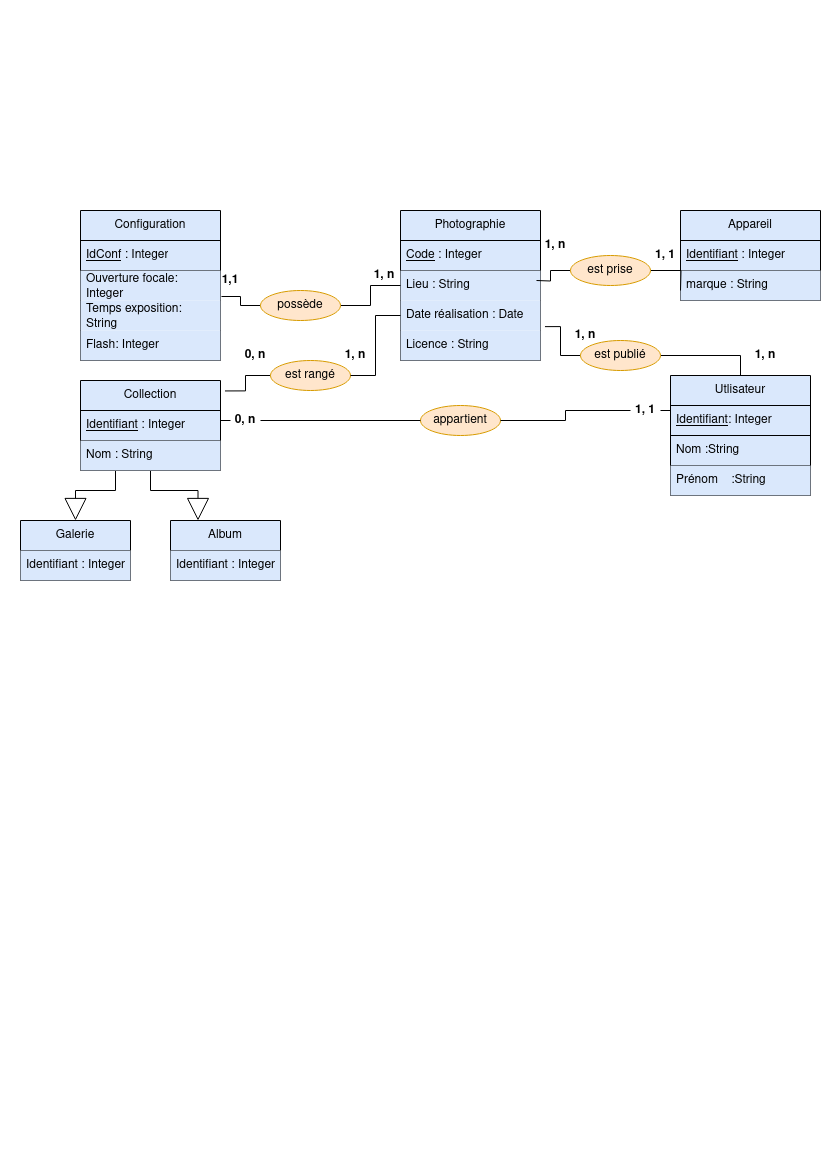

The diagram above was exported from draw.io. Its source (the exported page's mxGraphModel, read from the mxfile embedded in the PNG):
<mxGraphModel dx="860" dy="697" grid="0" gridSize="10" guides="1" tooltips="1" connect="1" arrows="1" fold="1" page="1" pageScale="1" pageWidth="827" pageHeight="1169" math="0" shadow="0">
  <root>
    <mxCell id="0" />
    <mxCell id="1" parent="0" />
    <mxCell id="vQDiU9HeTUrOOh70G-Bs-10" value="Photographie" style="swimlane;fontStyle=0;childLayout=stackLayout;horizontal=1;startSize=30;horizontalStack=0;resizeParent=1;resizeParentMax=0;resizeLast=0;collapsible=1;marginBottom=0;whiteSpace=wrap;html=1;fillColor=#dae8fc;strokeColor=#000000;" parent="1" vertex="1">
      <mxGeometry x="400" y="210" width="140" height="150" as="geometry" />
    </mxCell>
    <mxCell id="vQDiU9HeTUrOOh70G-Bs-11" value="&lt;u&gt;Code&lt;/u&gt; : Integer" style="text;strokeColor=default;fillColor=#dae8fc;align=left;verticalAlign=middle;spacingLeft=4;spacingRight=4;overflow=hidden;points=[[0,0.5],[1,0.5]];portConstraint=eastwest;rotatable=0;whiteSpace=wrap;html=1;" parent="vQDiU9HeTUrOOh70G-Bs-10" vertex="1">
      <mxGeometry y="30" width="140" height="30" as="geometry" />
    </mxCell>
    <mxCell id="vQDiU9HeTUrOOh70G-Bs-12" value="&lt;div&gt;Lieu : String&lt;/div&gt;" style="text;strokeColor=none;fillColor=#dae8fc;align=left;verticalAlign=middle;spacingLeft=4;spacingRight=4;overflow=hidden;points=[[0,0.5],[1,0.5]];portConstraint=eastwest;rotatable=0;whiteSpace=wrap;html=1;" parent="vQDiU9HeTUrOOh70G-Bs-10" vertex="1">
      <mxGeometry y="60" width="140" height="30" as="geometry" />
    </mxCell>
    <mxCell id="vQDiU9HeTUrOOh70G-Bs-13" value="Date réalisation : Date" style="text;strokeColor=none;fillColor=#dae8fc;align=left;verticalAlign=middle;spacingLeft=4;spacingRight=4;overflow=hidden;points=[[0,0.5],[1,0.5]];portConstraint=eastwest;rotatable=0;whiteSpace=wrap;html=1;" parent="vQDiU9HeTUrOOh70G-Bs-10" vertex="1">
      <mxGeometry y="90" width="140" height="30" as="geometry" />
    </mxCell>
    <mxCell id="vQDiU9HeTUrOOh70G-Bs-14" value="Licence : String" style="text;strokeColor=none;fillColor=#dae8fc;align=left;verticalAlign=middle;spacingLeft=4;spacingRight=4;overflow=hidden;points=[[0,0.5],[1,0.5]];portConstraint=eastwest;rotatable=0;whiteSpace=wrap;html=1;" parent="vQDiU9HeTUrOOh70G-Bs-10" vertex="1">
      <mxGeometry y="120" width="140" height="30" as="geometry" />
    </mxCell>
    <mxCell id="vQDiU9HeTUrOOh70G-Bs-16" value="" style="edgeStyle=orthogonalEdgeStyle;rounded=0;orthogonalLoop=1;jettySize=auto;html=1;endArrow=none;endFill=0;entryX=0;entryY=0.5;entryDx=0;entryDy=0;" parent="1" source="vQDiU9HeTUrOOh70G-Bs-15" target="vQDiU9HeTUrOOh70G-Bs-12" edge="1">
      <mxGeometry relative="1" as="geometry">
        <mxPoint x="430" y="295" as="targetPoint" />
      </mxGeometry>
    </mxCell>
    <mxCell id="vQDiU9HeTUrOOh70G-Bs-22" value="" style="edgeStyle=orthogonalEdgeStyle;rounded=0;orthogonalLoop=1;jettySize=auto;html=1;entryX=1.007;entryY=-0.133;entryDx=0;entryDy=0;entryPerimeter=0;endArrow=none;endFill=0;" parent="1" source="vQDiU9HeTUrOOh70G-Bs-15" target="vQDiU9HeTUrOOh70G-Bs-20" edge="1">
      <mxGeometry relative="1" as="geometry" />
    </mxCell>
    <mxCell id="vQDiU9HeTUrOOh70G-Bs-15" value="possède" style="ellipse;whiteSpace=wrap;html=1;fillColor=#ffe6cc;strokeColor=#d79b00;" parent="1" vertex="1">
      <mxGeometry x="260" y="290" width="80" height="30" as="geometry" />
    </mxCell>
    <mxCell id="vQDiU9HeTUrOOh70G-Bs-17" value="Configuration" style="swimlane;fontStyle=0;childLayout=stackLayout;horizontal=1;startSize=30;horizontalStack=0;resizeParent=1;resizeParentMax=0;resizeLast=0;collapsible=1;marginBottom=0;whiteSpace=wrap;html=1;fillColor=#dae8fc;strokeColor=#000000;" parent="1" vertex="1">
      <mxGeometry x="80" y="210" width="140" height="150" as="geometry" />
    </mxCell>
    <mxCell id="vQDiU9HeTUrOOh70G-Bs-18" value="&lt;div&gt;&lt;u&gt;IdConf&lt;/u&gt; : Integer&lt;/div&gt;" style="text;strokeColor=default;fillColor=#dae8fc;align=left;verticalAlign=middle;spacingLeft=4;spacingRight=4;overflow=hidden;points=[[0,0.5],[1,0.5]];portConstraint=eastwest;rotatable=0;whiteSpace=wrap;html=1;" parent="vQDiU9HeTUrOOh70G-Bs-17" vertex="1">
      <mxGeometry y="30" width="140" height="30" as="geometry" />
    </mxCell>
    <mxCell id="vQDiU9HeTUrOOh70G-Bs-19" value="Ouverture focale: Integer" style="text;strokeColor=none;fillColor=#dae8fc;align=left;verticalAlign=middle;spacingLeft=4;spacingRight=4;overflow=hidden;points=[[0,0.5],[1,0.5]];portConstraint=eastwest;rotatable=0;whiteSpace=wrap;html=1;" parent="vQDiU9HeTUrOOh70G-Bs-17" vertex="1">
      <mxGeometry y="60" width="140" height="30" as="geometry" />
    </mxCell>
    <mxCell id="vQDiU9HeTUrOOh70G-Bs-20" value="Temps exposition: String" style="text;strokeColor=none;fillColor=#dae8fc;align=left;verticalAlign=middle;spacingLeft=4;spacingRight=4;overflow=hidden;points=[[0,0.5],[1,0.5]];portConstraint=eastwest;rotatable=0;whiteSpace=wrap;html=1;" parent="vQDiU9HeTUrOOh70G-Bs-17" vertex="1">
      <mxGeometry y="90" width="140" height="30" as="geometry" />
    </mxCell>
    <mxCell id="vQDiU9HeTUrOOh70G-Bs-21" value="Flash: Integer" style="text;strokeColor=none;fillColor=#dae8fc;align=left;verticalAlign=middle;spacingLeft=4;spacingRight=4;overflow=hidden;points=[[0,0.5],[1,0.5]];portConstraint=eastwest;rotatable=0;whiteSpace=wrap;html=1;" parent="vQDiU9HeTUrOOh70G-Bs-17" vertex="1">
      <mxGeometry y="120" width="140" height="30" as="geometry" />
    </mxCell>
    <mxCell id="vQDiU9HeTUrOOh70G-Bs-24" value="&lt;b&gt;1,1&lt;/b&gt;" style="text;html=1;strokeColor=none;fillColor=none;align=center;verticalAlign=middle;whiteSpace=wrap;rounded=0;" parent="1" vertex="1">
      <mxGeometry x="200" y="270" width="60" height="20" as="geometry" />
    </mxCell>
    <mxCell id="vQDiU9HeTUrOOh70G-Bs-28" value="&lt;b&gt;1, n&lt;br&gt;&lt;/b&gt;" style="text;html=1;strokeColor=none;fillColor=none;align=center;verticalAlign=middle;whiteSpace=wrap;rounded=0;" parent="1" vertex="1">
      <mxGeometry x="354" y="265" width="60" height="20" as="geometry" />
    </mxCell>
    <mxCell id="vQDiU9HeTUrOOh70G-Bs-29" value="Appareil" style="swimlane;fontStyle=0;childLayout=stackLayout;horizontal=1;startSize=30;horizontalStack=0;resizeParent=1;resizeParentMax=0;resizeLast=0;collapsible=1;marginBottom=0;whiteSpace=wrap;html=1;fillColor=#dae8fc;strokeColor=#000000;" parent="1" vertex="1">
      <mxGeometry x="680" y="210" width="140" height="90" as="geometry" />
    </mxCell>
    <mxCell id="vQDiU9HeTUrOOh70G-Bs-30" value="&lt;u&gt;Identifiant&lt;/u&gt; : Integer" style="text;strokeColor=default;fillColor=#dae8fc;align=left;verticalAlign=middle;spacingLeft=4;spacingRight=4;overflow=hidden;points=[[0,0.5],[1,0.5]];portConstraint=eastwest;rotatable=0;whiteSpace=wrap;html=1;" parent="vQDiU9HeTUrOOh70G-Bs-29" vertex="1">
      <mxGeometry y="30" width="140" height="30" as="geometry" />
    </mxCell>
    <mxCell id="vQDiU9HeTUrOOh70G-Bs-31" value="marque : String" style="text;strokeColor=none;fillColor=#dae8fc;align=left;verticalAlign=middle;spacingLeft=4;spacingRight=4;overflow=hidden;points=[[0,0.5],[1,0.5]];portConstraint=eastwest;rotatable=0;whiteSpace=wrap;html=1;" parent="vQDiU9HeTUrOOh70G-Bs-29" vertex="1">
      <mxGeometry y="60" width="140" height="30" as="geometry" />
    </mxCell>
    <mxCell id="vQDiU9HeTUrOOh70G-Bs-37" value="" style="edgeStyle=orthogonalEdgeStyle;rounded=0;orthogonalLoop=1;jettySize=auto;html=1;endArrow=none;endFill=0;" parent="1" source="vQDiU9HeTUrOOh70G-Bs-34" edge="1">
      <mxGeometry relative="1" as="geometry">
        <mxPoint x="536" y="280" as="targetPoint" />
      </mxGeometry>
    </mxCell>
    <mxCell id="vQDiU9HeTUrOOh70G-Bs-38" value="" style="edgeStyle=orthogonalEdgeStyle;rounded=0;orthogonalLoop=1;jettySize=auto;html=1;endArrow=none;endFill=0;" parent="1" source="vQDiU9HeTUrOOh70G-Bs-34" edge="1">
      <mxGeometry relative="1" as="geometry">
        <mxPoint x="680" y="290" as="targetPoint" />
      </mxGeometry>
    </mxCell>
    <mxCell id="vQDiU9HeTUrOOh70G-Bs-34" value="est prise" style="ellipse;whiteSpace=wrap;html=1;fillColor=#ffe6cc;strokeColor=#d79b00;" parent="1" vertex="1">
      <mxGeometry x="570" y="255" width="80" height="30" as="geometry" />
    </mxCell>
    <mxCell id="vQDiU9HeTUrOOh70G-Bs-42" value="&lt;b&gt;1, n&lt;br&gt;&lt;/b&gt;" style="text;html=1;strokeColor=none;fillColor=none;align=center;verticalAlign=middle;whiteSpace=wrap;rounded=0;" parent="1" vertex="1">
      <mxGeometry x="540" y="235" width="30" height="20" as="geometry" />
    </mxCell>
    <mxCell id="vQDiU9HeTUrOOh70G-Bs-43" value="&lt;b&gt;1, 1&lt;br&gt;&lt;/b&gt;" style="text;html=1;strokeColor=none;fillColor=none;align=center;verticalAlign=middle;whiteSpace=wrap;rounded=0;" parent="1" vertex="1">
      <mxGeometry x="650" y="245" width="30" height="20" as="geometry" />
    </mxCell>
    <mxCell id="Xazr9b2hqAeC7u9Wwyo1-1" value="Utlisateur" style="swimlane;fontStyle=0;childLayout=stackLayout;horizontal=1;startSize=30;horizontalStack=0;resizeParent=1;resizeParentMax=0;resizeLast=0;collapsible=1;marginBottom=0;whiteSpace=wrap;html=1;fillColor=#dae8fc;strokeColor=#000000;" parent="1" vertex="1">
      <mxGeometry x="670" y="375" width="140" height="120" as="geometry" />
    </mxCell>
    <mxCell id="Xazr9b2hqAeC7u9Wwyo1-2" value="&lt;u&gt;Identifiant&lt;/u&gt;: Integer" style="text;strokeColor=default;fillColor=#dae8fc;align=left;verticalAlign=middle;spacingLeft=4;spacingRight=4;overflow=hidden;points=[[0,0.5],[1,0.5]];portConstraint=eastwest;rotatable=0;whiteSpace=wrap;html=1;" parent="Xazr9b2hqAeC7u9Wwyo1-1" vertex="1">
      <mxGeometry y="30" width="140" height="30" as="geometry" />
    </mxCell>
    <mxCell id="Xazr9b2hqAeC7u9Wwyo1-62" value="Nom&#09;:String" style="text;strokeColor=default;fillColor=#dae8fc;align=left;verticalAlign=middle;spacingLeft=4;spacingRight=4;overflow=hidden;points=[[0,0.5],[1,0.5]];portConstraint=eastwest;rotatable=0;whiteSpace=wrap;html=1;" parent="Xazr9b2hqAeC7u9Wwyo1-1" vertex="1">
      <mxGeometry y="60" width="140" height="30" as="geometry" />
    </mxCell>
    <mxCell id="Xazr9b2hqAeC7u9Wwyo1-3" value="Prénom&amp;nbsp;&amp;nbsp;&amp;nbsp; :String" style="text;strokeColor=none;fillColor=#dae8fc;align=left;verticalAlign=middle;spacingLeft=4;spacingRight=4;overflow=hidden;points=[[0,0.5],[1,0.5]];portConstraint=eastwest;rotatable=0;whiteSpace=wrap;html=1;" parent="Xazr9b2hqAeC7u9Wwyo1-1" vertex="1">
      <mxGeometry y="90" width="140" height="30" as="geometry" />
    </mxCell>
    <mxCell id="Xazr9b2hqAeC7u9Wwyo1-8" value="" style="edgeStyle=orthogonalEdgeStyle;rounded=0;orthogonalLoop=1;jettySize=auto;html=1;entryX=0.5;entryY=0;entryDx=0;entryDy=0;endArrow=none;endFill=0;" parent="1" source="Xazr9b2hqAeC7u9Wwyo1-7" target="Xazr9b2hqAeC7u9Wwyo1-1" edge="1">
      <mxGeometry relative="1" as="geometry" />
    </mxCell>
    <mxCell id="Xazr9b2hqAeC7u9Wwyo1-11" style="edgeStyle=orthogonalEdgeStyle;rounded=0;orthogonalLoop=1;jettySize=auto;html=1;exitX=0;exitY=0.5;exitDx=0;exitDy=0;entryX=1.032;entryY=-0.129;entryDx=0;entryDy=0;entryPerimeter=0;endArrow=none;endFill=0;" parent="1" source="Xazr9b2hqAeC7u9Wwyo1-7" target="vQDiU9HeTUrOOh70G-Bs-14" edge="1">
      <mxGeometry relative="1" as="geometry" />
    </mxCell>
    <mxCell id="Xazr9b2hqAeC7u9Wwyo1-7" value="est publié" style="ellipse;whiteSpace=wrap;html=1;fillColor=#ffe6cc;strokeColor=#d79b00;" parent="1" vertex="1">
      <mxGeometry x="580" y="340" width="80" height="30" as="geometry" />
    </mxCell>
    <mxCell id="Xazr9b2hqAeC7u9Wwyo1-12" value="&lt;b&gt;1, n&lt;br&gt;&lt;/b&gt;" style="text;html=1;strokeColor=none;fillColor=none;align=center;verticalAlign=middle;whiteSpace=wrap;rounded=0;" parent="1" vertex="1">
      <mxGeometry x="570" y="325" width="30" height="20" as="geometry" />
    </mxCell>
    <mxCell id="Xazr9b2hqAeC7u9Wwyo1-13" value="&lt;b&gt;1, n&lt;br&gt;&lt;/b&gt;" style="text;html=1;strokeColor=none;fillColor=none;align=center;verticalAlign=middle;whiteSpace=wrap;rounded=0;" parent="1" vertex="1">
      <mxGeometry x="750" y="345" width="30" height="20" as="geometry" />
    </mxCell>
    <mxCell id="Xazr9b2hqAeC7u9Wwyo1-36" style="edgeStyle=orthogonalEdgeStyle;rounded=0;orthogonalLoop=1;jettySize=auto;html=1;exitX=0.5;exitY=1;exitDx=0;exitDy=0;entryX=0.25;entryY=0;entryDx=0;entryDy=0;endArrow=block;endFill=0;strokeWidth=1;endSize=20;" parent="1" source="Xazr9b2hqAeC7u9Wwyo1-21" target="Xazr9b2hqAeC7u9Wwyo1-32" edge="1">
      <mxGeometry relative="1" as="geometry" />
    </mxCell>
    <mxCell id="Xazr9b2hqAeC7u9Wwyo1-61" style="edgeStyle=orthogonalEdgeStyle;rounded=0;orthogonalLoop=1;jettySize=auto;html=1;exitX=0.25;exitY=1;exitDx=0;exitDy=0;entryX=0.5;entryY=0;entryDx=0;entryDy=0;endArrow=block;endFill=0;endSize=20;" parent="1" source="Xazr9b2hqAeC7u9Wwyo1-21" target="Xazr9b2hqAeC7u9Wwyo1-38" edge="1">
      <mxGeometry relative="1" as="geometry" />
    </mxCell>
    <mxCell id="Xazr9b2hqAeC7u9Wwyo1-21" value="Collection" style="swimlane;fontStyle=0;childLayout=stackLayout;horizontal=1;startSize=30;horizontalStack=0;resizeParent=1;resizeParentMax=0;resizeLast=0;collapsible=1;marginBottom=0;whiteSpace=wrap;html=1;fillColor=#dae8fc;strokeColor=#000000;" parent="1" vertex="1">
      <mxGeometry x="80" y="380" width="140" height="90" as="geometry" />
    </mxCell>
    <mxCell id="Xazr9b2hqAeC7u9Wwyo1-22" value="&lt;u&gt;Identifiant&lt;/u&gt; : Integer" style="text;strokeColor=default;fillColor=#dae8fc;align=left;verticalAlign=middle;spacingLeft=4;spacingRight=4;overflow=hidden;points=[[0,0.5],[1,0.5]];portConstraint=eastwest;rotatable=0;whiteSpace=wrap;html=1;" parent="Xazr9b2hqAeC7u9Wwyo1-21" vertex="1">
      <mxGeometry y="30" width="140" height="30" as="geometry" />
    </mxCell>
    <mxCell id="Xazr9b2hqAeC7u9Wwyo1-23" value="Nom : String" style="text;strokeColor=none;fillColor=#dae8fc;align=left;verticalAlign=middle;spacingLeft=4;spacingRight=4;overflow=hidden;points=[[0,0.5],[1,0.5]];portConstraint=eastwest;rotatable=0;whiteSpace=wrap;html=1;" parent="Xazr9b2hqAeC7u9Wwyo1-21" vertex="1">
      <mxGeometry y="60" width="140" height="30" as="geometry" />
    </mxCell>
    <mxCell id="Xazr9b2hqAeC7u9Wwyo1-26" style="edgeStyle=orthogonalEdgeStyle;rounded=0;orthogonalLoop=1;jettySize=auto;html=1;exitX=0;exitY=0.5;exitDx=0;exitDy=0;entryX=1.032;entryY=0.116;entryDx=0;entryDy=0;endArrow=none;endFill=0;entryPerimeter=0;" parent="1" source="Xazr9b2hqAeC7u9Wwyo1-24" target="Xazr9b2hqAeC7u9Wwyo1-21" edge="1">
      <mxGeometry relative="1" as="geometry" />
    </mxCell>
    <mxCell id="Xazr9b2hqAeC7u9Wwyo1-24" value="est rangé" style="ellipse;whiteSpace=wrap;html=1;fillColor=#ffe6cc;strokeColor=#d79b00;" parent="1" vertex="1">
      <mxGeometry x="270" y="360" width="80" height="30" as="geometry" />
    </mxCell>
    <mxCell id="Xazr9b2hqAeC7u9Wwyo1-25" style="edgeStyle=orthogonalEdgeStyle;rounded=0;orthogonalLoop=1;jettySize=auto;html=1;exitX=0;exitY=0.5;exitDx=0;exitDy=0;entryX=1;entryY=0.5;entryDx=0;entryDy=0;endArrow=none;endFill=0;" parent="1" source="vQDiU9HeTUrOOh70G-Bs-13" target="Xazr9b2hqAeC7u9Wwyo1-24" edge="1">
      <mxGeometry relative="1" as="geometry" />
    </mxCell>
    <mxCell id="Xazr9b2hqAeC7u9Wwyo1-27" value="&lt;b&gt;1, n&lt;br&gt;&lt;/b&gt;" style="text;html=1;strokeColor=none;fillColor=none;align=center;verticalAlign=middle;whiteSpace=wrap;rounded=0;" parent="1" vertex="1">
      <mxGeometry x="340" y="345" width="30" height="20" as="geometry" />
    </mxCell>
    <mxCell id="Xazr9b2hqAeC7u9Wwyo1-30" value="&lt;b&gt;0, n&lt;br&gt;&lt;/b&gt;" style="text;html=1;strokeColor=none;fillColor=none;align=center;verticalAlign=middle;whiteSpace=wrap;rounded=0;" parent="1" vertex="1">
      <mxGeometry x="240" y="345" width="30" height="20" as="geometry" />
    </mxCell>
    <mxCell id="Xazr9b2hqAeC7u9Wwyo1-32" value="Album" style="swimlane;fontStyle=0;childLayout=stackLayout;horizontal=1;startSize=30;horizontalStack=0;resizeParent=1;resizeParentMax=0;resizeLast=0;collapsible=1;marginBottom=0;whiteSpace=wrap;html=1;fillColor=#dae8fc;strokeColor=#000000;" parent="1" vertex="1">
      <mxGeometry x="170" y="520" width="110" height="60" as="geometry" />
    </mxCell>
    <mxCell id="Xazr9b2hqAeC7u9Wwyo1-34" value="Identifiant : Integer" style="text;strokeColor=none;fillColor=#dae8fc;align=left;verticalAlign=middle;spacingLeft=4;spacingRight=4;overflow=hidden;points=[[0,0.5],[1,0.5]];portConstraint=eastwest;rotatable=0;whiteSpace=wrap;html=1;" parent="Xazr9b2hqAeC7u9Wwyo1-32" vertex="1">
      <mxGeometry y="30" width="110" height="30" as="geometry" />
    </mxCell>
    <mxCell id="Xazr9b2hqAeC7u9Wwyo1-38" value="Galerie" style="swimlane;fontStyle=0;childLayout=stackLayout;horizontal=1;startSize=30;horizontalStack=0;resizeParent=1;resizeParentMax=0;resizeLast=0;collapsible=1;marginBottom=0;whiteSpace=wrap;html=1;fillColor=#dae8fc;strokeColor=#000000;" parent="1" vertex="1">
      <mxGeometry x="20" y="520" width="110" height="60" as="geometry" />
    </mxCell>
    <mxCell id="Xazr9b2hqAeC7u9Wwyo1-39" value="Identifiant : Integer" style="text;strokeColor=none;fillColor=#dae8fc;align=left;verticalAlign=middle;spacingLeft=4;spacingRight=4;overflow=hidden;points=[[0,0.5],[1,0.5]];portConstraint=eastwest;rotatable=0;whiteSpace=wrap;html=1;" parent="Xazr9b2hqAeC7u9Wwyo1-38" vertex="1">
      <mxGeometry y="30" width="110" height="30" as="geometry" />
    </mxCell>
    <mxCell id="Xazr9b2hqAeC7u9Wwyo1-48" style="edgeStyle=orthogonalEdgeStyle;rounded=0;orthogonalLoop=1;jettySize=auto;html=1;exitX=1;exitY=0.5;exitDx=0;exitDy=0;entryX=0;entryY=0.5;entryDx=0;entryDy=0;endArrow=none;endFill=0;" parent="1" source="Xazr9b2hqAeC7u9Wwyo1-52" target="Xazr9b2hqAeC7u9Wwyo1-1" edge="1">
      <mxGeometry relative="1" as="geometry" />
    </mxCell>
    <mxCell id="Xazr9b2hqAeC7u9Wwyo1-46" value="appartient" style="ellipse;whiteSpace=wrap;html=1;fillColor=#ffe6cc;strokeColor=#d79b00;" parent="1" vertex="1">
      <mxGeometry x="420" y="405" width="80" height="30" as="geometry" />
    </mxCell>
    <mxCell id="Xazr9b2hqAeC7u9Wwyo1-45" style="edgeStyle=orthogonalEdgeStyle;rounded=0;orthogonalLoop=1;jettySize=auto;html=1;entryX=0;entryY=0.5;entryDx=0;entryDy=0;endArrow=none;endFill=0;" parent="1" source="Xazr9b2hqAeC7u9Wwyo1-50" target="Xazr9b2hqAeC7u9Wwyo1-46" edge="1">
      <mxGeometry relative="1" as="geometry">
        <mxPoint x="420" y="424.7142857142858" as="targetPoint" />
        <mxPoint x="220" y="420" as="sourcePoint" />
      </mxGeometry>
    </mxCell>
    <mxCell id="Xazr9b2hqAeC7u9Wwyo1-53" value="" style="edgeStyle=orthogonalEdgeStyle;rounded=0;orthogonalLoop=1;jettySize=auto;html=1;exitX=1;exitY=0.5;exitDx=0;exitDy=0;entryX=0;entryY=0.5;entryDx=0;entryDy=0;endArrow=none;endFill=0;" parent="1" source="Xazr9b2hqAeC7u9Wwyo1-46" target="Xazr9b2hqAeC7u9Wwyo1-52" edge="1">
      <mxGeometry relative="1" as="geometry">
        <mxPoint x="500" y="420" as="sourcePoint" />
        <mxPoint x="670" y="420" as="targetPoint" />
      </mxGeometry>
    </mxCell>
    <mxCell id="Xazr9b2hqAeC7u9Wwyo1-52" value="&lt;b&gt;1, 1&lt;br&gt;&lt;/b&gt;" style="text;html=1;strokeColor=none;fillColor=none;align=center;verticalAlign=middle;whiteSpace=wrap;rounded=0;" parent="1" vertex="1">
      <mxGeometry x="630" y="400" width="30" height="20" as="geometry" />
    </mxCell>
    <mxCell id="Xazr9b2hqAeC7u9Wwyo1-55" value="" style="edgeStyle=orthogonalEdgeStyle;rounded=0;orthogonalLoop=1;jettySize=auto;html=1;entryX=0;entryY=0.5;entryDx=0;entryDy=0;endArrow=none;endFill=0;" parent="1" target="Xazr9b2hqAeC7u9Wwyo1-50" edge="1">
      <mxGeometry relative="1" as="geometry">
        <mxPoint x="420" y="420" as="targetPoint" />
        <mxPoint x="220" y="420" as="sourcePoint" />
      </mxGeometry>
    </mxCell>
    <mxCell id="Xazr9b2hqAeC7u9Wwyo1-50" value="&lt;b&gt;0, n&lt;br&gt;&lt;/b&gt;" style="text;html=1;strokeColor=none;fillColor=none;align=center;verticalAlign=middle;whiteSpace=wrap;rounded=0;" parent="1" vertex="1">
      <mxGeometry x="230" y="410" width="30" height="20" as="geometry" />
    </mxCell>
  </root>
</mxGraphModel>